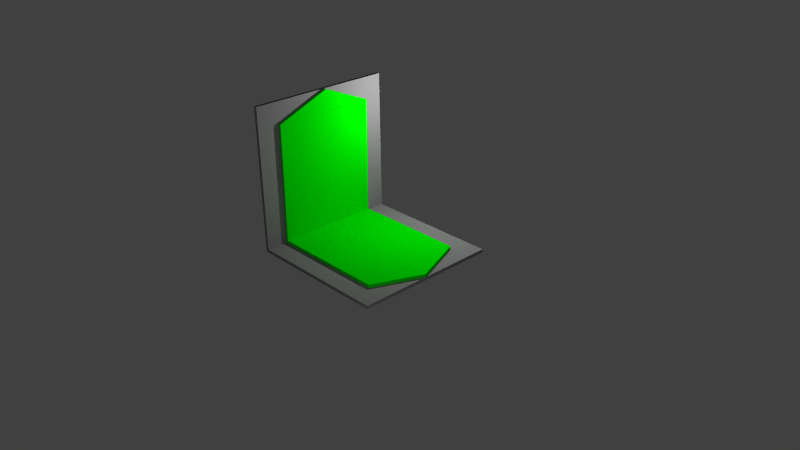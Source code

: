 # Source: gravity_swaper.blend  (saved by Blender 2.69.0; exported with 4.5.12 LTS)
import bpy
from mathutils import Matrix  # noqa: F401  (used for matrix-valued properties, if any)

bpy.ops.wm.read_factory_settings(use_empty=True)
scene = bpy.context.scene
scene.name = 'Scene'

# ---- collections
col_collection_1 = bpy.data.collections.new('Collection 1'); scene.collection.children.link(col_collection_1)

# ---- materials (node trees are filled in below, after node groups)
mat_material_005 = bpy.data.materials.new('Material.005')
mat_material_005.alpha_threshold = 0.0
mat_material_005.use_transparent_shadow = False
mat_material_005.diffuse_color = (0.0, 0.7231, 0.0, 1.0)
mat_material_005.specular_color = (0.0, 0.7231, 0.0)
mat_material_005.roughness = 0.5
mat_material_005.line_color = (0.0, 0.0, 0.0, 1.0)
mat_material_002 = bpy.data.materials.new('Material.002')
mat_material_002.alpha_threshold = 0.0
mat_material_002.use_transparent_shadow = False
mat_material_002.diffuse_color = (0.2122, 0.2122, 0.2122, 1.0)
mat_material_002.specular_color = (0.2122, 0.2122, 0.2122)
mat_material_002.roughness = 0.5
mat_material_002.line_color = (0.0, 0.0, 0.0, 1.0)
mat_material_004 = bpy.data.materials.new('Material.004')
mat_material_004.alpha_threshold = 0.0
mat_material_004.use_transparent_shadow = False
mat_material_004.diffuse_color = (0.2122, 0.2122, 0.2122, 1.0)
mat_material_004.specular_color = (0.2122, 0.2122, 0.2122)
mat_material_004.roughness = 0.5
mat_material_004.line_color = (0.0, 0.0, 0.0, 1.0)

# ---- material node trees

# ---- world
world_world = bpy.data.worlds.new('World'); scene.world = world_world
world_world.color = (0.05088, 0.05088, 0.05088)
world_world.use_sun_shadow = False
world_world.sun_shadow_jitter_overblur = 0.0
world_world.cycles.sampling_method = 'MANUAL'
world_world.cycles.sample_map_resolution = 256

# ---- cameras
cam_camera = bpy.data.cameras.new('Camera')
cam_camera.clip_end = 100.0
cam_camera.lens = 35.0
cam_camera.sensor_width = 32.0
cam_camera.sensor_height = 18.0
cam_camera.ortho_scale = 7.314
cam_camera.dof.focus_distance = 0.0
cam_camera.dof.aperture_fstop = 128.0

# ---- lights
light_lamp = bpy.data.lights.new('Lamp', 'POINT')
light_lamp.transmission_factor = 0.0
light_lamp.cutoff_distance = 30.0
light_lamp.energy = 100.0
light_lamp.shadow_buffer_clip_start = 1.001
light_lamp.shadow_soft_size = 0.1
light_lamp.shadow_maximum_resolution = 0.006
light_lamp.use_absolute_resolution = True
light_lamp.cycles.use_multiple_importance_sampling = False
light_lamp_001 = bpy.data.lights.new('Lamp.001', 'POINT')
light_lamp_001.transmission_factor = 0.0
light_lamp_001.cutoff_distance = 30.0
light_lamp_001.energy = 100.0
light_lamp_001.shadow_buffer_clip_start = 1.001
light_lamp_001.shadow_soft_size = 0.1
light_lamp_001.shadow_maximum_resolution = 0.006
light_lamp_001.use_absolute_resolution = True
light_lamp_001.cycles.use_multiple_importance_sampling = False

# ---- meshes
me_cube_001 = bpy.data.meshes.new('Cube.001')
me_cube_001.from_pydata([(1.0, 1.0, -1.0), (0.9988, -1.0, -1.0), (-1.351, -1.0, -1.0), (-1.351, 1.0, -1.0), (1.0, 1.0, -0.8725), (0.9988, -1.0, -0.8725), (-1.351, -1.0, -0.8725), (-1.351, 1.0, -0.8725), (0.9976, 1.001, -1.0), (1.413, -0.04712, -1.0), (0.9986, -1.001, -1.0), (0.4001, 0.04712, -1.0), (0.9976, 1.001, -0.8725), (1.413, -0.04712, -0.8725), (0.9986, -1.001, -0.8725), (1.004, 0.04712, -0.8725)], [], [(0, 1, 2, 3), (4, 7, 6, 5), (0, 4, 5, 1), (1, 5, 6, 2), (2, 6, 7, 3), (4, 0, 3, 7), (8, 9, 10, 11), (12, 15, 14, 13), (8, 12, 13, 9), (9, 13, 14, 10), (10, 14, 15, 11), (12, 8, 11, 15)])
me_cube_001.materials.append(mat_material_005)
me_cube_001.use_remesh_preserve_volume = False
me_cube_001.use_remesh_preserve_attributes = False
me_cube_001.use_mirror_vertex_groups = False
me_cube_001.update()
me_cube_002 = bpy.data.meshes.new('Cube.002')
me_cube_002.from_pydata([(0.7974, 0.8079, -0.9242), (0.7974, -0.7913, -0.9242), (-0.7974, -0.7913, -0.9242), (-0.7974, 0.8079, -0.9242), (0.7974, 0.8079, -0.8864), (0.7974, -0.7913, -0.8864), (-0.7974, -0.7913, -0.8864), (-0.7974, 0.8079, -0.8864)], [], [(0, 1, 2, 3), (4, 7, 6, 5), (0, 4, 5, 1), (1, 5, 6, 2), (2, 6, 7, 3), (4, 0, 3, 7)])
me_cube_002.materials.append(mat_material_002)
me_cube_002.use_remesh_preserve_volume = False
me_cube_002.use_remesh_preserve_attributes = False
me_cube_002.use_mirror_vertex_groups = False
me_cube_002.update()
me_cube_004 = bpy.data.meshes.new('Cube.004')
me_cube_004.from_pydata([(0.7974, 0.8079, -0.9242), (0.7974, -0.7913, -0.9242), (-0.7974, -0.7913, -0.9242), (-0.7974, 0.8079, -0.9242), (0.7974, 0.8079, -0.8864), (0.7974, -0.7913, -0.8864), (-0.7974, -0.7913, -0.8864), (-0.7974, 0.8079, -0.8864)], [], [(0, 1, 2, 3), (4, 7, 6, 5), (0, 4, 5, 1), (1, 5, 6, 2), (2, 6, 7, 3), (4, 0, 3, 7)])
me_cube_004.materials.append(mat_material_004)
me_cube_004.use_remesh_preserve_volume = False
me_cube_004.use_remesh_preserve_attributes = False
me_cube_004.use_mirror_vertex_groups = False
me_cube_004.update()
me_cube_005 = bpy.data.meshes.new('Cube.005')
me_cube_005.from_pydata([(1.0, 1.0, -1.0), (0.9988, -1.0, -1.0), (-1.366, -0.9713, -1.0), (-1.366, 1.029, -1.0), (1.0, 1.0, -0.8725), (0.9988, -1.0, -0.8725), (-1.366, -0.9713, -0.8725), (-1.366, 1.029, -0.8725), (0.9976, 1.001, -1.0), (1.413, -0.04712, -1.0), (0.9986, -1.001, -1.0), (0.4001, 0.04712, -1.0), (0.9976, 1.001, -0.8725), (1.413, -0.04712, -0.8725), (0.9986, -1.001, -0.8725), (1.004, 0.04712, -0.8725)], [], [(0, 1, 2, 3), (4, 7, 6, 5), (0, 4, 5, 1), (1, 5, 6, 2), (2, 6, 7, 3), (4, 0, 3, 7), (8, 9, 10, 11), (12, 15, 14, 13), (8, 12, 13, 9), (9, 13, 14, 10), (10, 14, 15, 11), (12, 8, 11, 15)])
me_cube_005.materials.append(mat_material_005)
me_cube_005.use_remesh_preserve_volume = False
me_cube_005.use_remesh_preserve_attributes = False
me_cube_005.use_mirror_vertex_groups = False
me_cube_005.update()

# ---- objects
ob_lamp = bpy.data.objects.new('Lamp', light_lamp)
ob_camera = bpy.data.objects.new('Camera', cam_camera)
ob_cube_001 = bpy.data.objects.new('Cube.001', me_cube_001)
ob_lamp_001 = bpy.data.objects.new('Lamp.001', light_lamp_001)
ob_cube_002 = bpy.data.objects.new('Cube.002', me_cube_002)
ob_cube_004 = bpy.data.objects.new('Cube.004', me_cube_004)
ob_cube_005 = bpy.data.objects.new('Cube.005', me_cube_005)

# ---- transforms, parenting, visibility, modifiers, constraints
ob_lamp.location = (0.173, 1.005, 1.879)
ob_lamp.rotation_euler = (0.6503, 0.05522, 1.866)
ob_lamp.lock_rotations_4d = False
ob_lamp.empty_display_type = 'ARROWS'
ob_lamp.color = (0.0, 0.0, 0.0, 0.0)
ob_lamp.lineart.crease_threshold = 0.0
ob_camera.location = (7.481, -6.508, 5.344)
ob_camera.rotation_euler = (1.109, 0.01082, 0.8149)
ob_camera.lock_rotations_4d = False
ob_camera.empty_display_type = 'ARROWS'
ob_camera.color = (0.0, 0.0, 0.0, 0.0)
ob_camera.display_type = 'WIRE'
ob_camera.lineart.crease_threshold = 0.0
ob_cube_001.location = (0.0, 0.0, 0.4458)
ob_cube_001.scale = (0.6946, 0.6946, 0.3765)
ob_cube_001.lock_rotations_4d = False
ob_cube_001.empty_display_type = 'ARROWS'
ob_cube_001.lineart.crease_threshold = 0.0
ob_lamp_001.location = (3.821, -2.969, 1.879)
ob_lamp_001.rotation_euler = (0.6503, 0.05522, 1.866)
ob_lamp_001.lock_rotations_4d = False
ob_lamp_001.empty_display_type = 'ARROWS'
ob_lamp_001.color = (0.0, 0.0, 0.0, 0.0)
ob_lamp_001.lineart.crease_threshold = 0.0
ob_cube_002.location = (0.0, 0.0, 1.16)
ob_cube_002.scale = (1.228, 1.228, 1.228)
ob_cube_002.lock_rotations_4d = False
ob_cube_002.empty_display_type = 'ARROWS'
ob_cube_002.lineart.crease_threshold = 0.0
ob_cube_004.location = (0.1553, 0.01895, 1.008)
ob_cube_004.rotation_euler = (-3.142, -1.571, 0.0)
ob_cube_004.scale = (1.228, 1.228, 1.228)
ob_cube_004.lock_rotations_4d = False
ob_cube_004.empty_display_type = 'ARROWS'
ob_cube_004.lineart.crease_threshold = 0.0
ob_cube_005.location = (-0.5593, 0.01895, 1.008)
ob_cube_005.rotation_euler = (-3.142, -1.571, 0.0)
ob_cube_005.scale = (0.6946, 0.6946, 0.3765)
ob_cube_005.lock_rotations_4d = False
ob_cube_005.empty_display_type = 'ARROWS'
ob_cube_005.lineart.crease_threshold = 0.0

# ---- collection membership
col_collection_1.objects.link(ob_lamp)
col_collection_1.objects.link(ob_camera)
col_collection_1.objects.link(ob_cube_001)
col_collection_1.objects.link(ob_lamp_001)
col_collection_1.objects.link(ob_cube_002)
col_collection_1.objects.link(ob_cube_004)
col_collection_1.objects.link(ob_cube_005)

# ---- scene / render settings (as saved in the file)
scene.camera = ob_camera
scene.frame_start = 1; scene.frame_end = 250; scene.frame_set(1)
scene.render.engine = 'BLENDER_EEVEE_NEXT'
scene.render.image_settings.compression = 90
scene.render.resolution_percentage = 50
scene.render.dither_intensity = 0.0
scene.cycles.use_denoising = False
scene.cycles.samples = 10
scene.cycles.sampling_pattern = 'TABULATED_SOBOL'
scene.cycles.light_sampling_threshold = 0.0
scene.cycles.use_adaptive_sampling = False
scene.cycles.use_light_tree = False
scene.cycles.blur_glossy = 0.0
scene.cycles.volume_bounces = 1
scene.cycles.pixel_filter_type = 'GAUSSIAN'
scene.cycles.sample_clamp_indirect = 0.0
scene.view_settings.view_transform = 'Standard'
bpy.context.view_layer.update()
